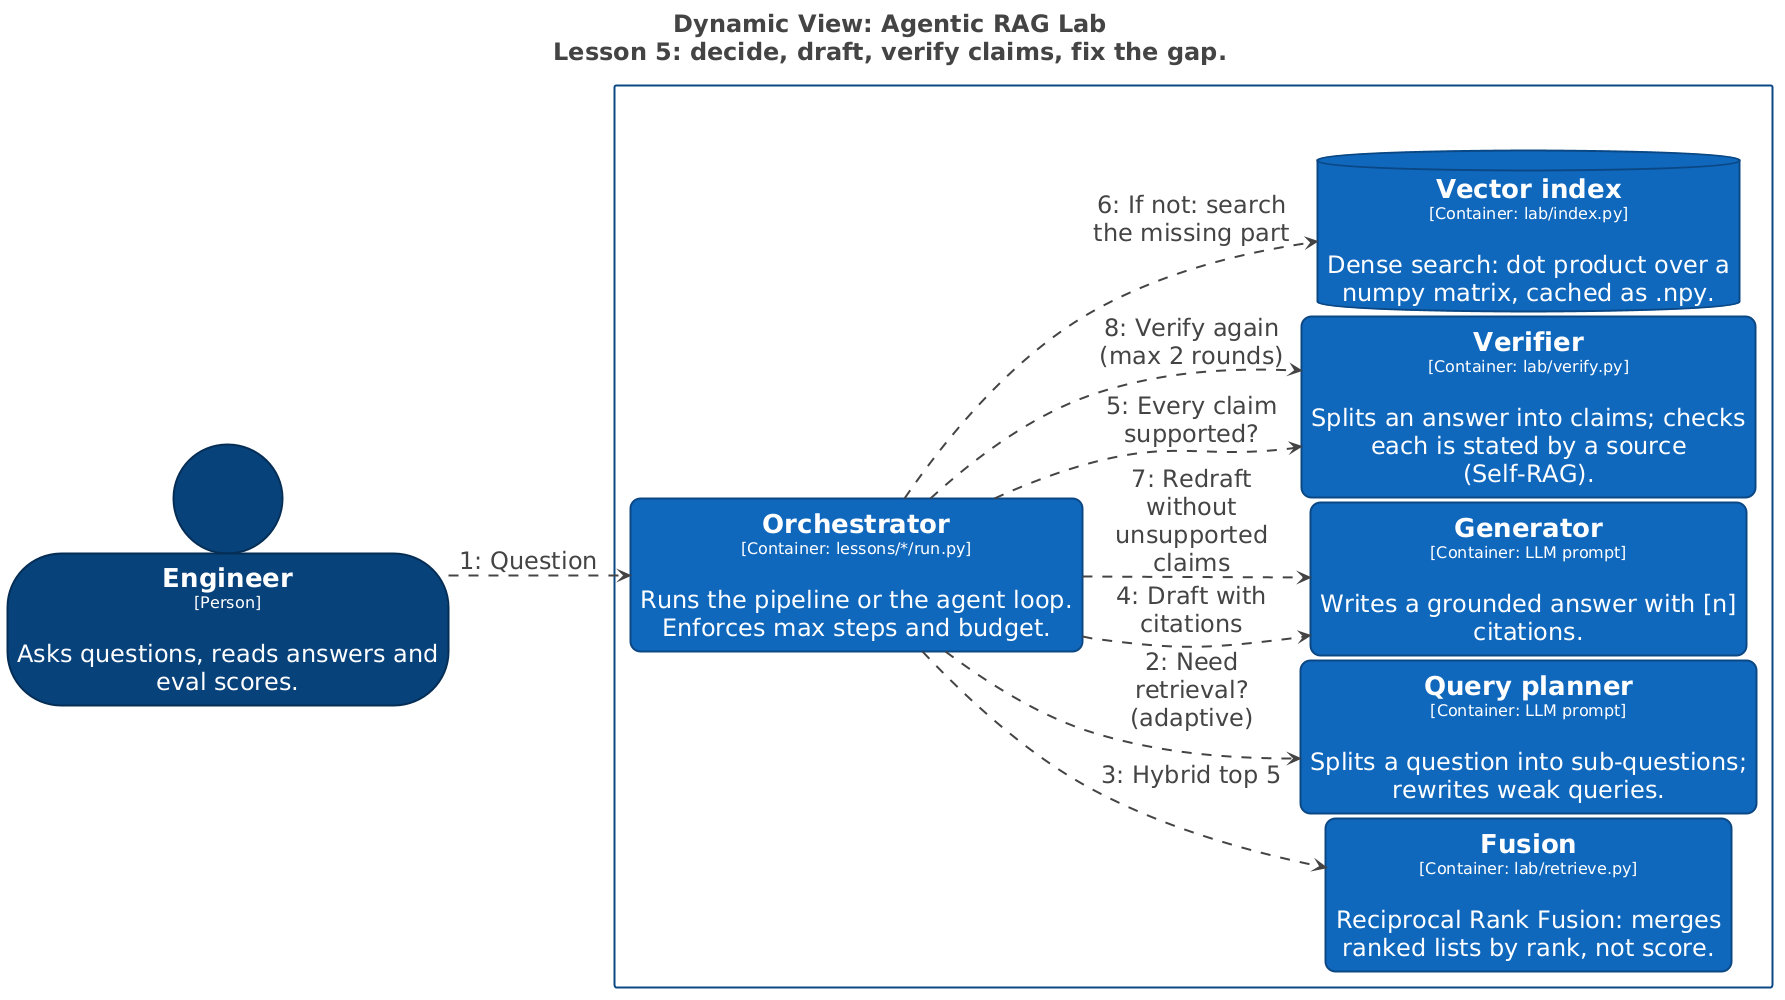

The diagram above was rendered by PlantUML. Its source (embedded in the PNG):
@startuml
title <size:24>Dynamic View: Agentic RAG Lab</size>\n<size:24>Lesson 5: decide, draft, verify claims, fix the gap.</size>

set separator none
left to right direction
skinparam ranksep 20
skinparam nodesep 5
hide stereotype

<style>
  root {
    BackgroundColor: #ffffff;
    FontColor: #444444;
  }
  // Element
  .Element-RWxlbWVudA== {
    BackgroundColor: #1168bd;
    LineColor: #0b4884;
    LineStyle: 0;
    LineThickness: 2;
    RoundCorner: 20;
    FontColor: #ffffff;
    FontSize: 24;
    HorizontalAlignment: center;
    Shadowing: 0;
    MaximumWidth: 450;
  }
  // Element,Person
  .Element-RWxlbWVudCxQZXJzb24= {
    BackgroundColor: #08427b;
    LineColor: #052e56;
    LineStyle: 0;
    LineThickness: 2;
    FontColor: #ffffff;
    FontSize: 24;
    HorizontalAlignment: center;
    Shadowing: 0;
    MaximumWidth: 450;
  }
  // Element,Store
  .Element-RWxlbWVudCxTdG9yZQ== {
    BackgroundColor: #1168bd;
    LineColor: #0b4884;
    LineStyle: 0;
    LineThickness: 2;
    FontColor: #ffffff;
    FontSize: 24;
    HorizontalAlignment: center;
    Shadowing: 0;
    MaximumWidth: 450;
  }
  // Relationship
  .Relationship-UmVsYXRpb25zaGlw {
    LineThickness: 2;
    LineStyle: 10-10;
    LineColor: #444444;
    FontColor: #444444;
    FontSize: 24;
    MaximumWidth: 200;
  }
  // Agentic RAG Lab
  .Boundary-QWdlbnRpYyBSQUcgTGFi {
    BackgroundColor: #ffffff;
    LineColor: #0b4884;
    LineStyle: 0;
    LineThickness: 2;
    FontColor: #ffffff;
    FontSize: 24;
    HorizontalAlignment: center;
    Shadowing: 0;
  }
</style>

rectangle "Agentic RAG Lab\n<size:16>[Software System]</size>" <<Boundary-QWdlbnRpYyBSQUcgTGFi>> {
  rectangle "==Fusion\n<size:16>[Container: lab/retrieve.py]</size>\n\nReciprocal Rank Fusion: merges ranked lists by rank, not score." <<Element-RWxlbWVudA==>> as AgenticRAGLab.Fusion
  rectangle "==Orchestrator\n<size:16>[Container: lessons/*/run.py]</size>\n\nRuns the pipeline or the agent loop. Enforces max steps and budget." <<Element-RWxlbWVudA==>> as AgenticRAGLab.Orchestrator
  rectangle "==Query planner\n<size:16>[Container: LLM prompt]</size>\n\nSplits a question into sub-questions; rewrites weak queries." <<Element-RWxlbWVudA==>> as AgenticRAGLab.Queryplanner
  rectangle "==Generator\n<size:16>[Container: LLM prompt]</size>\n\nWrites a grounded answer with [n] citations." <<Element-RWxlbWVudA==>> as AgenticRAGLab.Generator
  rectangle "==Verifier\n<size:16>[Container: lab/verify.py]</size>\n\nSplits an answer into claims; checks each is stated by a source (Self-RAG)." <<Element-RWxlbWVudA==>> as AgenticRAGLab.Verifier
  database "==Vector index\n<size:16>[Container: lab/index.py]</size>\n\nDense search: dot product over a numpy matrix, cached as .npy." <<Element-RWxlbWVudCxTdG9yZQ==>> as AgenticRAGLab.Vectorindex
}

person "==Engineer\n<size:16>[Person]</size>\n\nAsks questions, reads answers and eval scores." <<Element-RWxlbWVudCxQZXJzb24=>> as Engineer

Engineer --> AgenticRAGLab.Orchestrator <<Relationship-UmVsYXRpb25zaGlw>> : "1: Question"
AgenticRAGLab.Orchestrator --> AgenticRAGLab.Queryplanner <<Relationship-UmVsYXRpb25zaGlw>> : "2: Need retrieval? (adaptive)"
AgenticRAGLab.Orchestrator --> AgenticRAGLab.Fusion <<Relationship-UmVsYXRpb25zaGlw>> : "3: Hybrid top 5"
AgenticRAGLab.Orchestrator --> AgenticRAGLab.Generator <<Relationship-UmVsYXRpb25zaGlw>> : "4: Draft with citations"
AgenticRAGLab.Orchestrator --> AgenticRAGLab.Verifier <<Relationship-UmVsYXRpb25zaGlw>> : "5: Every claim supported?"
AgenticRAGLab.Orchestrator --> AgenticRAGLab.Vectorindex <<Relationship-UmVsYXRpb25zaGlw>> : "6: If not: search the missing part"
AgenticRAGLab.Orchestrator --> AgenticRAGLab.Generator <<Relationship-UmVsYXRpb25zaGlw>> : "7: Redraft without unsupported claims"
AgenticRAGLab.Orchestrator --> AgenticRAGLab.Verifier <<Relationship-UmVsYXRpb25zaGlw>> : "8: Verify again (max 2 rounds)"

@enduml